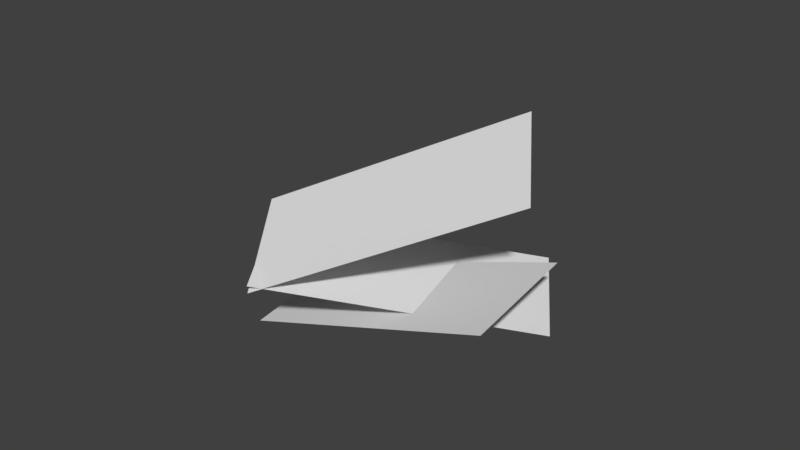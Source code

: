 # Source: GRASS_Basic_G.blend  (saved by Blender 2.80.75; exported with 4.5.12 LTS)
import bpy
from mathutils import Matrix  # noqa: F401  (used for matrix-valued properties, if any)

bpy.ops.wm.read_factory_settings(use_empty=True)
scene = bpy.context.scene
scene.name = 'Scene'

# ---- collections
col_collection_1 = bpy.data.collections.new('Collection 1'); scene.collection.children.link(col_collection_1)

# ---- world
world_world = bpy.data.worlds.new('World'); scene.world = world_world
world_world.color = (0.05088, 0.05088, 0.05088)
world_world.use_sun_shadow = False
world_world.sun_shadow_jitter_overblur = 0.0
world_world.cycles.sampling_method = 'MANUAL'

# ---- meshes
me_plane_005 = bpy.data.meshes.new('Plane.005')
me_plane_005.from_pydata([(-2.196, 0.8344, 0.7149), (-2.196, 1.102, -1.198), (2.088, 0.4871, 0.4843), (2.088, 0.7547, -1.429), (-2.204, 1.218, -1.089), (-2.204, 0.778, 0.6661), (1.807, 1.904, -0.2725), (1.807, 1.463, 1.482), (-2.38, 0.374, -0.6151), (-1.364, 0.6028, -2.264), (1.173, 0.7118, 1.797), (2.189, 0.9406, 0.148)], [], [(0, 1, 3, 2), (4, 5, 7, 6), (8, 9, 11, 10)])
me_plane_005.use_remesh_preserve_volume = False
me_plane_005.use_remesh_preserve_attributes = False
me_plane_005.use_mirror_vertex_groups = False
me_plane_005.update()

# ---- objects
ob_toon_grass = bpy.data.objects.new('Toon_Grass', me_plane_005)

# ---- transforms, parenting, visibility, modifiers, constraints
ob_toon_grass.location = (0.1143, -0.3026, -0.1966)
ob_toon_grass.rotation_euler = (1.365, -0.04712, 0.5854)
ob_toon_grass.scale = (1.0, 2.178, 1.0)
ob_toon_grass.lineart.crease_threshold = 0.0

# ---- collection membership
col_collection_1.objects.link(ob_toon_grass)

# ---- scene / render settings (as saved in the file)
scene.frame_start = 1; scene.frame_end = 250; scene.frame_set(0)
scene.render.engine = 'BLENDER_EEVEE_NEXT'
scene.render.resolution_percentage = 50
scene.render.fps = 30
scene.render.dither_intensity = 0.0
scene.cycles.use_denoising = False
scene.cycles.samples = 128
scene.cycles.sampling_pattern = 'TABULATED_SOBOL'
scene.cycles.light_sampling_threshold = 0.0
scene.cycles.use_adaptive_sampling = False
scene.cycles.use_light_tree = False
scene.cycles.blur_glossy = 0.0
scene.cycles.sample_clamp_indirect = 0.0
scene.view_settings.view_transform = 'Standard'
bpy.context.view_layer.update()

# ---- added for rendering (the .blend has no active camera and no usable light): camera, sun
cam_auto = bpy.data.cameras.new('AutoCamera')
cam_auto.lens = 50.0
cam_auto.sensor_width = 36.0
cam_auto.clip_end = 1000.0
ob_auto_camera = bpy.data.objects.new('AutoCamera', cam_auto)
scene.collection.objects.link(ob_auto_camera)
ob_auto_camera.location = (8.81423, -10.9391, 9.60035)
ob_auto_camera.rotation_euler = (1.09748, -7.21219e-08, 0.694738)
scene.camera = ob_auto_camera
light_auto_sun = bpy.data.lights.new('AutoSun', 'SUN')
light_auto_sun.energy = 3.0
light_auto_sun.angle = 0.0523599
ob_auto_sun = bpy.data.objects.new('AutoSun', light_auto_sun)
scene.collection.objects.link(ob_auto_sun)
ob_auto_sun.rotation_euler = (0.872665, 0.174533, 0.523599)
bpy.context.view_layer.update()
